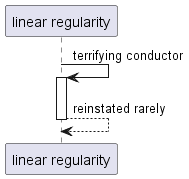

The diagram above was rendered by PlantUML. Its source (embedded in the PNG):
@startuml
participant "linear regularity" as 0
0 -> 0++ : terrifying conductor
return reinstated rarely
@enduml